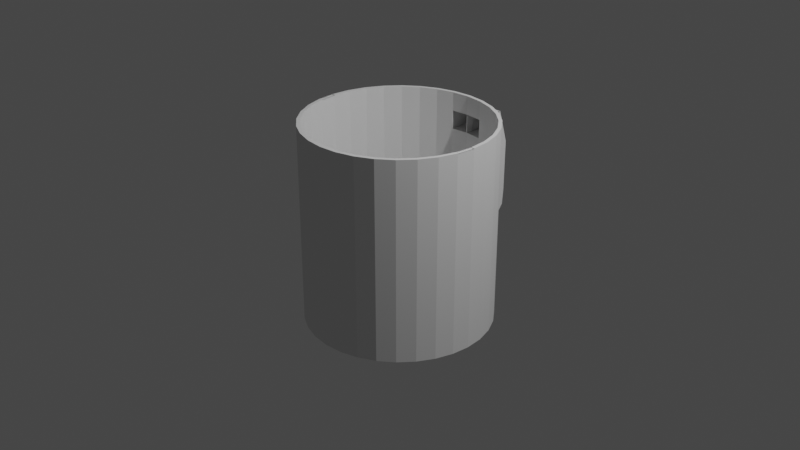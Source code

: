 # Source: taza2.blend  (saved by Blender 2.93.21; exported with 4.5.12 LTS)
import bpy
from mathutils import Matrix  # noqa: F401  (used for matrix-valued properties, if any)

bpy.ops.wm.read_factory_settings(use_empty=True)
scene = bpy.context.scene
scene.name = 'Scene'

# ---- collections
col_collection = bpy.data.collections.new('Collection'); scene.collection.children.link(col_collection)

# ---- world
world_world = bpy.data.worlds.new('World'); scene.world = world_world
world_world.use_nodes = True; world_world.node_tree.nodes.clear()
_N = world_world.node_tree.nodes; _L = world_world.node_tree.links
n0 = _N.new('ShaderNodeOutputWorld'); n0.name = 'World Output'; n0.location = (300, 300)
n1 = _N.new('ShaderNodeBackground'); n1.name = 'Background'; n1.location = (10, 300)
n1.inputs[0].default_value = (0.05088, 0.05088, 0.05088, 1.0)
_L.new(n1.outputs[0], n0.inputs[0])
n0.is_active_output = True
world_world.color = (0.05088, 0.05088, 0.05088)
world_world.use_sun_shadow = False
world_world.sun_shadow_jitter_overblur = 0.0

# ---- cameras
cam_camera = bpy.data.cameras.new('Camera')
cam_camera.clip_end = 100.0
cam_camera.ortho_scale = 7.314

# ---- lights
light_light = bpy.data.lights.new('Light', 'POINT')
light_light.transmission_factor = 0.0
light_light.energy = 1000.0
light_light.shadow_soft_size = 0.1
light_light.shadow_maximum_resolution = 0.006
light_light.use_absolute_resolution = True

# ---- meshes
me_cylinder = bpy.data.meshes.new('Cylinder')
me_cylinder.from_pydata([(-1.317e-09, 0.855, -1.0), (-4.722e-09, 0.9629, 1.0), (0.1649, 0.8386, -1.0), (0.1879, 0.9444, 1.0), (0.3235, 0.7899, -1.0), (0.3685, 0.8896, 1.0), (0.4697, 0.7109, -1.0), (0.535, 0.8006, 1.0), (0.5978, 0.6046, -1.0), (0.6809, 0.6809, 1.0), (0.703, 0.475, -1.0), (0.8006, 0.535, 1.0), (0.7811, 0.3272, -1.0), (0.8896, 0.3685, 1.0), (0.8292, 0.1668, -1.0), (0.9444, 0.1879, 1.0), (0.8454, -3.883e-08, -1.0), (0.9629, -4.26e-08, 1.0), (0.8292, -0.1668, -1.0), (0.9444, -0.1879, 1.0), (0.7811, -0.3272, -1.0), (0.8896, -0.3685, 1.0), (0.703, -0.475, -1.0), (0.8006, -0.535, 1.0), (0.5978, -0.6046, -1.0), (0.6809, -0.6809, 1.0), (0.4697, -0.7109, -1.0), (0.535, -0.8006, 1.0), (0.3235, -0.7899, -1.0), (0.3685, -0.8896, 1.0), (0.1649, -0.8386, -1.0), (0.1879, -0.9444, 1.0), (-7.299e-08, -0.855, -1.0), (-8.52e-08, -0.9629, 1.0), (-0.1649, -0.8386, -1.0), (-0.1879, -0.9444, 1.0), (-0.3235, -0.7899, -1.0), (-0.3685, -0.8896, 1.0), (-0.4697, -0.7109, -1.0), (-0.535, -0.8006, 1.0), (-0.5978, -0.6046, -1.0), (-0.6809, -0.6809, 1.0), (-0.703, -0.475, -1.0), (-0.8006, -0.535, 1.0), (-0.7811, -0.3272, -1.0), (-0.8896, -0.3685, 1.0), (-0.8292, -0.1668, -1.0), (-0.9444, -0.1879, 1.0), (-0.8454, 9.328e-09, -1.0), (-0.9629, 1.192e-08, 1.0), (-0.8292, 0.1668, -1.0), (-0.9444, 0.1879, 1.0), (-0.7811, 0.3272, -1.0), (-0.8896, 0.3685, 1.0), (-0.703, 0.475, -1.0), (-0.8006, 0.535, 1.0), (-0.5978, 0.6046, -1.0), (-0.6809, 0.6809, 1.0), (-0.4697, 0.7109, -1.0), (-0.535, 0.8006, 1.0), (-0.3235, 0.7899, -1.0), (-0.3685, 0.8896, 1.0), (-0.1649, 0.8386, -1.0), (-0.1879, 0.9444, 1.0), (0.0, 1.0, -1.0), (0.1951, 0.9808, -1.0), (0.3827, 0.9239, -1.0), (0.5556, 0.8315, -1.0), (0.7071, 0.7071, -1.0), (0.8315, 0.5556, -1.0), (0.9239, 0.3827, -1.0), (0.9808, 0.1951, -1.0), (1.0, -4.371e-08, -1.0), (0.9808, -0.1951, -1.0), (0.9239, -0.3827, -1.0), (0.8315, -0.5556, -1.0), (0.7071, -0.7071, -1.0), (0.5556, -0.8315, -1.0), (0.3827, -0.9239, -1.0), (0.1951, -0.9808, -1.0), (-8.742e-08, -1.0, -1.0), (-0.1951, -0.9808, -1.0), (-0.3827, -0.9239, -1.0), (-0.5556, -0.8315, -1.0), (-0.7071, -0.7071, -1.0), (-0.8315, -0.5556, -1.0), (-0.9239, -0.3827, -1.0), (-0.9808, -0.1951, -1.0), (-1.0, 1.192e-08, -1.0), (-0.9808, 0.1951, -1.0), (-0.9239, 0.3827, -1.0), (-0.8315, 0.5556, -1.0), (-0.7071, 0.7071, -1.0), (-0.5556, 0.8315, -1.0), (-0.3827, 0.9239, -1.0), (-0.1951, 0.9808, -1.0), (0.1951, 0.9808, 1.0), (0.0, 1.0, 1.0), (0.3827, 0.9239, 1.0), (0.5556, 0.8315, 1.0), (0.7071, 0.7071, 1.0), (0.8315, 0.5556, 1.0), (0.9239, 0.3827, 1.0), (0.9808, 0.1951, 1.0), (1.0, -4.371e-08, 1.0), (0.9808, -0.1951, 1.0), (0.9239, -0.3827, 1.0), (0.8315, -0.5556, 1.0), (0.7071, -0.7071, 1.0), (0.5556, -0.8315, 1.0), (0.3827, -0.9239, 1.0), (0.1951, -0.9808, 1.0), (-8.742e-08, -1.0, 1.0), (-0.1951, -0.9808, 1.0), (-0.3827, -0.9239, 1.0), (-0.5556, -0.8315, 1.0), (-0.7071, -0.7071, 1.0), (-0.8315, -0.5556, 1.0), (-0.9239, -0.3827, 1.0), (-0.9808, -0.1951, 1.0), (-1.0, 1.192e-08, 1.0), (-0.9808, 0.1951, 1.0), (-0.9239, 0.3827, 1.0), (-0.8315, 0.5556, 1.0), (-0.7071, 0.7071, 1.0), (-0.5556, 0.8315, 1.0), (-0.3827, 0.9239, 1.0), (-0.1951, 0.9808, 1.0), (0.1951, 0.9808, 1.0), (0.0, 1.0, 1.0), (0.3827, 0.9239, 1.0), (0.5556, 0.8315, 1.0), (0.7071, 0.7071, 1.0), (0.8315, 0.5556, 1.0), (0.9239, 0.3827, 1.0), (0.9808, 0.1951, 1.0), (1.0, -4.371e-08, 1.0), (0.9808, -0.1951, 1.0), (0.9239, -0.3827, 1.0), (0.8315, -0.5556, 1.0), (0.7071, -0.7071, 1.0), (0.5556, -0.8315, 1.0), (0.3827, -0.9239, 1.0), (0.1951, -0.9808, 1.0), (-8.742e-08, -1.0, 1.0), (-0.1951, -0.9808, 1.0), (-0.3827, -0.9239, 1.0), (-0.5556, -0.8315, 1.0), (-0.7071, -0.7071, 1.0), (-0.8315, -0.5556, 1.0), (-0.9239, -0.3827, 1.0), (-0.9808, -0.1951, 1.0), (-1.0, 1.192e-08, 1.0), (-0.9808, 0.1951, 1.0), (-0.9239, 0.3827, 1.0), (-0.8315, 0.5556, 1.0), (-0.7071, 0.7071, 1.0), (-0.5556, 0.8315, 1.0), (-0.3827, 0.9239, 1.0), (-0.1951, 0.9808, 1.0), (0.1951, 0.9808, 1.0), (0.0, 1.0, 1.0), (0.3827, 0.9239, 1.0), (0.5556, 0.8315, 1.0), (0.7071, 0.7071, 1.0), (0.8315, 0.5556, 1.0), (0.9239, 0.3827, 1.0), (0.9808, 0.1951, 1.0), (1.0, -4.371e-08, 1.0), (0.9808, -0.1951, 1.0), (0.9239, -0.3827, 1.0), (0.8315, -0.5556, 1.0), (0.7071, -0.7071, 1.0), (0.5556, -0.8315, 1.0), (0.3827, -0.9239, 1.0), (0.1951, -0.9808, 1.0), (-8.742e-08, -1.0, 1.0), (-0.1951, -0.9808, 1.0), (-0.3827, -0.9239, 1.0), (-0.5556, -0.8315, 1.0), (-0.7071, -0.7071, 1.0), (-0.8315, -0.5556, 1.0), (-0.9239, -0.3827, 1.0), (-0.9808, -0.1951, 1.0), (-1.0, 1.192e-08, 1.0), (-0.9808, 0.1951, 1.0), (-0.9239, 0.3827, 1.0), (-0.8315, 0.5556, 1.0), (-0.7071, 0.7071, 1.0), (-0.5556, 0.8315, 1.0), (-0.3827, 0.9239, 1.0), (-0.1951, 0.9808, 1.0), (0.9808, -0.1951, 0.992), (1.0, -4.371e-08, 0.992), (-1.0, 1.192e-08, 0.992), (-0.9808, -0.1951, 0.992), (0.9808, -0.1951, 0.992), (1.0, -4.371e-08, 0.992), (-1.0, 1.192e-08, 0.992), (-0.9808, -0.1951, 0.992), (0.9808, -0.1951, 0.992), (1.0, -4.371e-08, 0.992), (-1.0, 1.192e-08, 0.992), (-0.9808, -0.1951, 0.992), (0.9444, -0.1879, 0.992), (0.9629, -4.26e-08, 0.992), (-0.9629, 1.192e-08, 0.992), (-0.9444, -0.1879, 0.992), (0.1879, 0.9444, -0.8941), (8.475e-08, 0.9629, -0.8941), (0.3685, 0.8896, -0.8941), (0.535, 0.8006, -0.8941), (0.6809, 0.6809, -0.8941), (0.8006, 0.535, -0.8941), (0.8896, 0.3685, -0.8941), (0.9444, 0.1879, -0.8941), (0.9629, -4.26e-08, -0.8941), (0.9444, -0.1879, -0.8941), (0.8896, -0.3685, -0.8941), (0.8006, -0.535, -0.8941), (0.6809, -0.6809, -0.8941), (0.535, -0.8006, -0.8941), (0.3685, -0.8896, -0.8941), (0.1879, -0.9444, -0.8941), (4.266e-09, -0.9629, -0.8941), (-0.1879, -0.9444, -0.8941), (-0.3685, -0.8896, -0.8941), (-0.535, -0.8006, -0.8941), (-0.6809, -0.6809, -0.8941), (-0.8006, -0.535, -0.8941), (-0.8896, -0.3685, -0.8941), (-0.9444, -0.1879, -0.8941), (-0.9629, 1.192e-08, -0.8941), (-0.9444, 0.1879, -0.8941), (-0.8896, 0.3685, -0.8941), (-0.8006, 0.535, -0.8941), (-0.6809, 0.6809, -0.8941), (-0.535, 0.8006, -0.8941), (-0.3685, 0.8896, -0.8941), (-0.1879, 0.9444, -0.8941), (0.0, 1.0, 0.8043), (0.1951, 0.9808, 0.8043), (0.3827, 0.9239, 0.8043), (0.5556, 0.8315, 0.8043), (0.7071, 0.7071, 0.8043), (0.8315, 0.5556, 0.8043), (0.9239, 0.3827, 0.8043), (0.9808, 0.1951, 0.8043), (1.0, -4.371e-08, 0.8043), (0.9808, -0.1951, 0.8043), (0.9239, -0.3827, 0.8043), (0.8315, -0.5556, 0.8043), (0.7071, -0.7071, 0.8043), (0.5556, -0.8315, 0.8043), (0.3827, -0.9239, 0.8043), (0.1951, -0.9808, 0.8043), (-8.742e-08, -1.0, 0.8043), (-0.1951, -0.9808, 0.8043), (-0.3827, -0.9239, 0.8043), (-0.5556, -0.8315, 0.8043), (-0.7071, -0.7071, 0.8043), (-0.8315, -0.5556, 0.8043), (-0.9239, -0.3827, 0.8043), (-0.9808, -0.1951, 0.8043), (-1.0, 1.192e-08, 0.8043), (-0.9808, 0.1951, 0.8043), (-0.9239, 0.3827, 0.8043), (-0.8315, 0.5556, 0.8043), (-0.7071, 0.7071, 0.8043), (-0.5556, 0.8315, 0.8043), (-0.3827, 0.9239, 0.8043), (-0.1951, 0.9808, 0.8043), (0.1951, 0.9808, 0.6388), (0.3827, 0.9239, 0.6388), (0.5556, 0.8315, 0.6388), (0.7071, 0.7071, 0.6388), (0.8315, 0.5556, 0.6388), (0.9239, 0.3827, 0.6388), (0.9808, 0.1951, 0.6388), (1.0, -4.371e-08, 0.6388), (0.9808, -0.1951, 0.6388), (0.9239, -0.3827, 0.6388), (0.8315, -0.5556, 0.6388), (0.7071, -0.7071, 0.6388), (0.5556, -0.8315, 0.6388), (0.3827, -0.9239, 0.6388), (0.1951, -0.9808, 0.6388), (-8.742e-08, -1.0, 0.6388), (-0.1951, -0.9808, 0.6388), (-0.3827, -0.9239, 0.6388), (-0.5556, -0.8315, 0.6388), (-0.7071, -0.7071, 0.6388), (-0.8315, -0.5556, 0.6388), (-0.9239, -0.3827, 0.6388), (-0.9808, -0.1951, 0.6388), (-1.0, 1.192e-08, 0.6388), (-0.9808, 0.1951, 0.6388), (-0.9239, 0.3827, 0.6388), (-0.8315, 0.5556, 0.6388), (-0.7071, 0.7071, 0.6388), (-0.5556, 0.8315, 0.6388), (-0.3827, 0.9239, 0.6388), (-0.1951, 0.9808, 0.6388), (0.0, 1.0, 0.6388), (2.054e-08, 1.157, 0.6388), (2.054e-08, 1.157, 0.8043), (0.7071, 0.7071, -0.1806), (0.5556, 0.8315, -0.1806), (0.3827, 0.9239, -0.1806), (0.1951, 0.9808, -0.1806), (1.678e-08, 1.278, 0.6385), (1.678e-08, 1.322, 0.7987), (-0.1951, 1.303, 0.8032), (0.1951, 1.303, 0.8032), (0.1951, 1.259, 0.6429), (-0.1951, 1.259, 0.6429), (1.326e-08, 1.389, 0.6159), (-0.7071, -0.7071, -0.1806), (-0.5556, -0.8315, -0.1806), (0.1951, 1.493, 0.7509), (0.1951, 1.375, 0.6279), (-0.1951, 1.375, 0.6279), (-0.9239, -0.3827, -0.1806), (-0.3827, -0.9239, -0.1806), (-0.1951, -0.9808, -0.1806), (0.1951, 1.599, 0.6609), (-0.8315, -0.5556, -0.1806), (-0.1951, 1.456, 0.5637), (7.191e-09, 1.511, 0.5079), (-8.742e-08, -1.0, -0.1806), (0.1951, -0.9808, -0.1806), (0.1951, 1.688, 0.5261), (0.1951, 1.511, 0.5258), (-0.1951, 1.511, 0.5258), (-1.343e-08, 1.512, -0.09307), (0.3827, -0.9239, -0.1806), (0.5556, -0.8315, -0.1806), (0.1951, 1.689, -0.07478), (0.1951, 1.512, -0.07513), (-0.1951, 1.512, -0.07513), (-0.008989, 1.512, -0.0897), (0.7071, -0.7071, -0.1806), (0.8315, -0.5556, -0.1806), (-0.178, 1.662, -0.1274), (-0.2368, 1.634, -0.249), (-0.1366, 1.512, 0.04927), (-0.2368, 1.765, 0.3393), (-0.2368, 1.592, 0.373), (0.9239, -0.3827, -0.1806), (-0.1783, 1.488, -0.09354), (-0.2368, 1.461, -0.2153), (0.9808, -0.1951, -0.1806), (-0.1675, 1.522, -0.2385), (-0.1461, 1.697, -0.2295), (1.0, -4.371e-08, -0.1806), (0.006996, 1.685, -0.3433), (-0.01438, 1.51, -0.3523), (0.9808, 0.1951, -0.1806), (-0.178, 1.672, -0.1644), (-0.2368, 1.599, -0.2684), (0.9239, 0.3827, -0.1806), (-0.1783, 1.523, -0.0741), (-0.2368, 1.451, -0.1782), (0.8315, 0.5556, -0.1806), (-0.9808, -0.1951, -0.1806), (-1.0, 1.192e-08, -0.1806), (-0.9808, 0.1951, -0.1806), (-0.9239, 0.3827, -0.1806), (-0.8315, 0.5556, -0.1806), (-0.7071, 0.7071, -0.1806), (-0.5556, 0.8315, -0.1806), (-0.3827, 0.9239, -0.1806), (-0.1951, 0.9808, -0.1806), (-6.753e-08, -0.9629, 0.6259), (-0.1879, -0.9444, 0.6259), (0.535, 0.8006, 0.6259), (0.6809, 0.6809, 0.6259), (-0.3685, 0.8896, 0.6259), (-0.1879, 0.9444, 0.6259), (-0.3685, -0.8896, 0.6259), (0.8006, 0.535, 0.6259), (1.295e-08, 0.9629, 0.6259), (-0.535, -0.8006, 0.6259), (0.8896, 0.3685, 0.6259), (-0.6809, -0.6809, 0.6259), (0.9444, 0.1879, 0.6259), (-0.8006, -0.535, 0.6259), (0.9629, -4.26e-08, 0.6259), (-0.8896, -0.3685, 0.6259), (0.9444, -0.1879, 0.6259), (-0.9444, -0.1879, 0.6259), (0.8896, -0.3685, 0.6259), (-0.9629, 1.192e-08, 0.6259), (0.8006, -0.535, 0.6259), (-0.9444, 0.1879, 0.6259), (0.6809, -0.6809, 0.6259), (-0.8896, 0.3685, 0.6259), (0.535, -0.8006, 0.6259), (-0.8006, 0.535, 0.6259), (0.3685, -0.8896, 0.6259), (0.1879, 0.9444, 0.6259), (-0.6809, 0.6809, 0.6259), (0.1879, -0.9444, 0.6259), (0.3685, 0.8896, 0.6259), (-0.535, 0.8006, 0.6259), (0.1951, 0.9808, 0.8043), (0.3827, 0.9239, 0.8043), (0.5556, 0.8315, 0.8043), (0.7071, 0.7071, 0.8043), (0.8315, 0.5556, 0.8043), (0.9239, 0.3827, 0.8043), (0.9808, 0.1951, 0.8043), (1.0, -4.371e-08, 0.8043), (0.9808, -0.1951, 0.8043), (0.9239, -0.3827, 0.8043), (0.8315, -0.5556, 0.8043), (0.7071, -0.7071, 0.8043), (0.5556, -0.8315, 0.8043), (0.3827, -0.9239, 0.8043), (0.1951, -0.9808, 0.8043), (-8.742e-08, -1.0, 0.8043), (-0.1951, -0.9808, 0.8043), (-0.3827, -0.9239, 0.8043), (-0.5556, -0.8315, 0.8043), (-0.7071, -0.7071, 0.8043), (-0.8315, -0.5556, 0.8043), (-0.9239, -0.3827, 0.8043), (-0.9808, -0.1951, 0.8043), (-1.0, 1.192e-08, 0.8043), (-0.9808, 0.1951, 0.8043), (-0.9239, 0.3827, 0.8043), (-0.8315, 0.5556, 0.8043), (-0.7071, 0.7071, 0.8043), (-0.5556, 0.8315, 0.8043), (-0.3827, 0.9239, 0.8043), (-0.1951, 0.9808, 0.8043), (0.0, 1.0, 0.9021), (0.005431, 0.9832, 0.8891), (-0.1879, -0.9444, 0.813), (0.6809, 0.6809, 0.813), (-0.1879, 0.9444, 0.813), (-0.3685, -0.8896, 0.813), (0.8006, 0.535, 0.813), (4.113e-09, 0.9629, 0.813), (-0.535, -0.8006, 0.813), (0.8896, 0.3685, 0.813), (-0.6809, -0.6809, 0.813), (0.9444, 0.1879, 0.813), (-0.8006, -0.535, 0.813), (0.9629, -4.26e-08, 0.813), (-0.8896, -0.3685, 0.813), (0.9444, -0.1879, 0.813), (-0.9444, -0.1879, 0.813), (0.8896, -0.3685, 0.813), (-0.9629, 1.192e-08, 0.813), (0.8006, -0.535, 0.813), (-0.9444, 0.1879, 0.813), (0.6809, -0.6809, 0.813), (-0.8896, 0.3685, 0.813), (0.535, -0.8006, 0.813), (-0.8006, 0.535, 0.813), (0.3685, -0.8896, 0.813), (0.1879, 0.9444, 0.813), (-0.6809, 0.6809, 0.813), (0.1879, -0.9444, 0.813), (0.3685, 0.8896, 0.813), (-0.535, 0.8006, 0.813), (-0.3685, 0.8896, 0.813), (0.535, 0.8006, 0.813), (-7.637e-08, -0.9629, 0.813), (-0.005628, 0.9994, 1.0), (-0.005628, 0.9994, 1.0), (-0.005628, 0.9994, 1.0), (-0.005419, 0.9624, 1.0), (-0.005419, 0.9624, -0.8941), (-0.005419, 0.9624, 0.6259), (-0.005419, 0.9624, 0.813), (-0.1951, 0.9808, 1.0), (-0.1951, 0.9808, 1.0), (-0.1951, 0.9808, 1.0), (-0.1879, 0.9444, 1.0), (-0.1879, 0.9444, -0.8941), (-0.1879, 0.9444, 0.6259), (-0.1879, 0.9444, 0.813), (4.25e-08, 1.195, 0.6259), (0.1879, 1.177, 0.6259), (3.366e-08, 1.195, 0.813), (0.1879, 1.177, 0.813), (-0.1879, 1.177, 0.6259), (-0.005419, 1.195, 0.6259), (-0.1879, 1.177, 0.813), (-0.005419, 1.195, 0.813), (-0.07367, 1.204, 0.6413), (0.1142, 1.19, 0.6521), (-0.07367, 1.33, 0.7866), (0.1142, 1.316, 0.7975), (-0.2615, 1.19, 0.6521), (-0.07909, 1.204, 0.6416), (-0.2615, 1.316, 0.7975), (-0.07909, 1.33, 0.7869), (-0.1517, 1.247, 0.6773), (0.03615, 1.241, 0.6938), (-0.1517, 1.438, 0.7319), (0.03615, 1.433, 0.7484), (-0.3396, 1.241, 0.6938), (-0.1571, 1.246, 0.6778), (-0.3396, 1.433, 0.7484), (-0.1571, 1.438, 0.7323), (-0.1517, 1.303, 0.5036), (0.03615, 1.298, 0.5201), (-0.1517, 1.495, 0.5581), (0.03615, 1.489, 0.5746), (-0.3396, 1.298, 0.5201), (-0.1571, 1.303, 0.504), (-0.3396, 1.489, 0.5746), (-0.1571, 1.495, 0.5586), (-0.1517, 1.344, 0.3835), (0.03615, 1.344, 0.4008), (-0.1517, 1.545, 0.3825), (0.03615, 1.545, 0.3998), (-0.3396, 1.344, 0.4008), (-0.1571, 1.344, 0.384), (-0.3396, 1.545, 0.3998), (-0.1571, 1.545, 0.383), (-0.1517, 1.341, -0.1589), (0.03615, 1.341, -0.1416), (-0.1517, 1.541, -0.1599), (0.03615, 1.541, -0.1426), (-0.3396, 1.341, -0.1416), (-0.1571, 1.341, -0.1584), (-0.3396, 1.541, -0.1426), (-0.1571, 1.541, -0.1594), (-0.1517, 1.354, -0.1995), (0.03615, 1.365, -0.1855), (-0.1517, 1.516, -0.3087), (0.03615, 1.527, -0.2947), (-0.3396, 1.365, -0.1855), (-0.1571, 1.354, -0.1991), (-0.3396, 1.527, -0.2947), (-0.1571, 1.517, -0.3083), (-0.1517, 1.319, -0.2538), (0.03615, 1.335, -0.2454), (-0.1517, 1.416, -0.4177), (0.03615, 1.432, -0.4093), (-0.3396, 1.335, -0.2454), (-0.1571, 1.319, -0.2535), (-0.3396, 1.432, -0.4093), (-0.1571, 1.416, -0.4174), (-0.1517, 1.22, -0.3073), (0.03615, 1.238, -0.3046), (-0.1517, 1.252, -0.492), (0.03615, 1.271, -0.4892), (-0.3396, 1.238, -0.3046), (-0.1571, 1.221, -0.3073), (-0.3396, 1.271, -0.4892), (-0.1571, 1.253, -0.4919), (-0.1517, 1.083, -0.3281), (0.03615, 1.101, -0.3253), (-0.1517, 1.115, -0.5127), (0.03615, 1.133, -0.51), (-0.3395, 1.101, -0.3253), (-0.1571, 1.084, -0.328), (-0.3395, 1.133, -0.51), (-0.1571, 1.116, -0.5127), (-0.1517, 1.009, -0.3393), (0.03615, 1.028, -0.3365), (-0.1517, 1.041, -0.5239), (0.03615, 1.06, -0.5212), (-0.3395, 1.028, -0.3365), (-0.1571, 1.01, -0.3392), (-0.3395, 1.06, -0.5212), (-0.1571, 1.042, -0.5238)], [(436, 97), (64, 303), (312, 311), (311, 313), (310, 314), (315, 310), (311, 305), (304, 310), (315, 321), (316, 310), (345, 340), (340, 334), (353, 355), (352, 356), (437, 436), (240, 437)], [(91, 368, 369, 92), (405, 96, 98, 406), (406, 98, 99, 407), (407, 99, 100, 408), (408, 100, 101, 409), (409, 101, 102, 410), (410, 102, 103, 411), (411, 103, 104, 412), (412, 104, 105, 413), (413, 105, 106, 414), (414, 106, 107, 415), (415, 107, 108, 416), (416, 108, 109, 417), (417, 109, 110, 418), (418, 110, 111, 419), (419, 111, 112, 420), (420, 112, 113, 421), (421, 113, 114, 422), (422, 114, 115, 423), (423, 115, 116, 424), (424, 116, 117, 425), (425, 117, 118, 426), (426, 118, 119, 427), (427, 119, 120, 428), (428, 120, 121, 429), (429, 121, 122, 430), (430, 122, 123, 431), (431, 123, 124, 432), (432, 124, 125, 433), (433, 125, 126, 434), (374, 373, 224, 225), (434, 126, 127, 435), (89, 366, 367, 90), (0, 2, 4, 6, 8, 10, 12, 14, 16, 18, 20, 22, 24, 26, 28, 30, 32, 34, 36, 38, 40, 42, 44, 46, 48, 50, 52, 54, 56, 58, 60, 62), (2, 0, 64, 65), (4, 2, 65, 66), (6, 4, 66, 67), (8, 6, 67, 68), (10, 8, 68, 69), (12, 10, 69, 70), (14, 12, 70, 71), (16, 14, 71, 72), (18, 16, 72, 73), (20, 18, 73, 74), (22, 20, 74, 75), (24, 22, 75, 76), (26, 24, 76, 77), (28, 26, 77, 78), (30, 28, 78, 79), (32, 30, 79, 80), (34, 32, 80, 81), (36, 34, 81, 82), (38, 36, 82, 83), (40, 38, 83, 84), (42, 40, 84, 85), (44, 42, 85, 86), (46, 44, 86, 87), (48, 46, 87, 88), (50, 48, 88, 89), (52, 50, 89, 90), (54, 52, 90, 91), (56, 54, 91, 92), (58, 56, 92, 93), (60, 58, 93, 94), (62, 60, 94, 95), (0, 62, 95, 64), (129, 128, 96, 97), (128, 130, 98, 96), (130, 131, 99, 98), (131, 132, 100, 99), (132, 133, 101, 100), (133, 134, 102, 101), (134, 135, 103, 102), (135, 136, 104, 103), (120, 119, 195, 194), (137, 138, 106, 105), (138, 139, 107, 106), (139, 140, 108, 107), (140, 141, 109, 108), (141, 142, 110, 109), (142, 143, 111, 110), (143, 144, 112, 111), (144, 145, 113, 112), (145, 146, 114, 113), (146, 147, 115, 114), (147, 148, 116, 115), (148, 149, 117, 116), (149, 150, 118, 117), (150, 151, 119, 118), (105, 104, 193, 192), (152, 153, 121, 120), (153, 154, 122, 121), (154, 155, 123, 122), (155, 156, 124, 123), (156, 157, 125, 124), (157, 158, 126, 125), (158, 159, 127, 126), (471, 129, 97, 470), (161, 160, 128, 129), (160, 162, 130, 128), (162, 163, 131, 130), (163, 164, 132, 131), (164, 165, 133, 132), (165, 166, 134, 133), (166, 167, 135, 134), (167, 168, 136, 135), (49, 184, 202, 206), (169, 170, 138, 137), (170, 171, 139, 138), (171, 172, 140, 139), (172, 173, 141, 140), (173, 174, 142, 141), (174, 175, 143, 142), (175, 176, 144, 143), (176, 177, 145, 144), (177, 178, 146, 145), (178, 179, 147, 146), (179, 180, 148, 147), (180, 181, 149, 148), (181, 182, 150, 149), (182, 183, 151, 150), (19, 169, 200, 204), (184, 185, 153, 152), (185, 186, 154, 153), (186, 187, 155, 154), (187, 188, 156, 155), (188, 189, 157, 156), (189, 190, 158, 157), (190, 191, 159, 158), (472, 161, 129, 471), (1, 3, 160, 161), (3, 5, 162, 160), (5, 7, 163, 162), (7, 9, 164, 163), (9, 11, 165, 164), (11, 13, 166, 165), (13, 15, 167, 166), (15, 17, 168, 167), (183, 47, 207, 203), (19, 21, 170, 169), (21, 23, 171, 170), (23, 25, 172, 171), (25, 27, 173, 172), (27, 29, 174, 173), (29, 31, 175, 174), (31, 33, 176, 175), (33, 35, 177, 176), (35, 37, 178, 177), (37, 39, 179, 178), (39, 41, 180, 179), (41, 43, 181, 180), (43, 45, 182, 181), (45, 47, 183, 182), (168, 17, 205, 201), (49, 51, 185, 184), (51, 53, 186, 185), (53, 55, 187, 186), (55, 57, 188, 187), (57, 59, 189, 188), (59, 61, 190, 189), (61, 63, 191, 190), (473, 1, 161, 472), (197, 196, 192, 193), (199, 198, 194, 195), (201, 200, 196, 197), (203, 202, 198, 199), (205, 204, 200, 201), (207, 206, 202, 203), (136, 168, 201, 197), (151, 183, 203, 199), (169, 137, 196, 200), (184, 152, 198, 202), (17, 19, 204, 205), (104, 136, 197, 193), (47, 49, 206, 207), (119, 151, 199, 195), (137, 105, 192, 196), (152, 120, 194, 198), (208, 209, 474, 481, 239, 238, 237, 236, 235, 234, 233, 232, 231, 230, 229, 228, 227, 226, 225, 224, 223, 222, 221, 220, 219, 218, 217, 216, 215, 214, 213, 212, 211, 210), (376, 375, 211, 212), (378, 377, 238, 239), (379, 374, 225, 226), (380, 376, 212, 213), (482, 378, 239, 481), (382, 379, 226, 227), (383, 380, 213, 214), (384, 382, 227, 228), (385, 383, 214, 215), (386, 384, 228, 229), (387, 385, 215, 216), (388, 386, 229, 230), (389, 387, 216, 217), (390, 388, 230, 231), (391, 389, 217, 218), (392, 390, 231, 232), (393, 391, 218, 219), (394, 392, 232, 233), (395, 393, 219, 220), (396, 394, 233, 234), (397, 395, 220, 221), (398, 396, 234, 235), (399, 397, 221, 222), (400, 381, 209, 208), (401, 398, 235, 236), (402, 399, 222, 223), (403, 400, 208, 210), (404, 401, 236, 237), (373, 402, 223, 224), (375, 403, 210, 211), (377, 404, 237, 238), (88, 365, 366, 89), (301, 270, 271, 302), (300, 269, 270, 301), (299, 268, 269, 300), (298, 267, 268, 299), (297, 266, 267, 298), (296, 265, 266, 297), (295, 264, 265, 296), (294, 263, 264, 295), (293, 262, 263, 294), (292, 261, 262, 293), (291, 260, 261, 292), (290, 259, 260, 291), (289, 258, 259, 290), (288, 257, 258, 289), (287, 256, 257, 288), (286, 255, 256, 287), (285, 254, 255, 286), (284, 253, 254, 285), (283, 252, 253, 284), (282, 251, 252, 283), (281, 250, 251, 282), (280, 249, 250, 281), (279, 248, 249, 280), (278, 247, 248, 279), (277, 246, 247, 278), (276, 245, 246, 277), (275, 244, 245, 276), (274, 243, 244, 275), (273, 242, 243, 274), (272, 241, 242, 273), (454, 452, 390, 392), (92, 369, 370, 93), (309, 272, 273, 308), (308, 273, 274, 307), (307, 274, 275, 306), (306, 275, 276, 363), (363, 276, 277, 360), (360, 277, 278, 357), (357, 278, 279, 354), (354, 279, 280, 351), (351, 280, 281, 348), (348, 281, 282, 342), (342, 282, 283, 341), (341, 283, 284, 336), (336, 284, 285, 335), (335, 285, 286, 330), (330, 286, 287, 329), (329, 287, 288, 324), (324, 288, 289, 323), (323, 289, 290, 318), (318, 290, 291, 317), (317, 291, 292, 326), (326, 292, 293, 322), (322, 293, 294, 364), (364, 294, 295, 365), (365, 295, 296, 366), (366, 296, 297, 367), (367, 297, 298, 368), (368, 298, 299, 369), (369, 299, 300, 370), (370, 300, 301, 371), (371, 301, 302, 372), (94, 371, 372, 95), (455, 453, 391, 393), (453, 451, 389, 391), (87, 364, 365, 88), (90, 367, 368, 91), (93, 370, 371, 94), (84, 317, 326, 85), (458, 456, 394, 396), (76, 341, 336, 77), (452, 450, 388, 390), (85, 326, 322, 86), (86, 322, 364, 87), (83, 318, 317, 84), (444, 441, 379, 382), (450, 448, 386, 388), (77, 336, 335, 78), (459, 457, 395, 397), (457, 455, 393, 395), (446, 444, 382, 384), (460, 458, 396, 398), (456, 454, 392, 394), (75, 342, 341, 76), (448, 446, 384, 386), (381, 400, 485, 484), (461, 459, 397, 399), (483, 440, 378, 482), (449, 447, 385, 387), (464, 461, 399, 402), (451, 449, 387, 389), (445, 442, 380, 383), (78, 335, 330, 79), (469, 464, 402, 373), (466, 463, 401, 404), (79, 330, 329, 80), (447, 445, 383, 385), (465, 462, 400, 403), (468, 465, 403, 375), (467, 466, 404, 377), (65, 309, 308, 66), (463, 460, 398, 401), (69, 363, 360, 70), (66, 308, 307, 67), (80, 329, 324, 81), (81, 324, 323, 82), (67, 307, 306, 68), (71, 357, 354, 72), (70, 360, 357, 71), (68, 306, 363, 69), (442, 439, 376, 380), (267, 431, 432, 268), (438, 469, 373, 374), (74, 348, 342, 75), (72, 354, 351, 73), (268, 432, 433, 269), (73, 351, 348, 74), (270, 434, 435, 271), (269, 433, 434, 270), (440, 467, 377, 378), (439, 468, 375, 376), (82, 323, 318, 83), (441, 438, 374, 379), (266, 430, 431, 267), (265, 429, 430, 266), (264, 428, 429, 265), (263, 427, 428, 264), (262, 426, 427, 263), (261, 425, 426, 262), (260, 424, 425, 261), (259, 423, 424, 260), (258, 422, 423, 259), (257, 421, 422, 258), (256, 420, 421, 257), (255, 419, 420, 256), (254, 418, 419, 255), (253, 417, 418, 254), (252, 416, 417, 253), (251, 415, 416, 252), (250, 414, 415, 251), (249, 413, 414, 250), (248, 412, 413, 249), (247, 411, 412, 248), (246, 410, 411, 247), (245, 409, 410, 246), (244, 408, 409, 245), (243, 407, 408, 244), (242, 406, 407, 243), (241, 405, 406, 242), (37, 35, 438, 441), (9, 7, 468, 439), (63, 61, 467, 440), (35, 33, 469, 438), (11, 9, 439, 442), (57, 55, 460, 463), (61, 59, 466, 467), (7, 5, 465, 468), (5, 3, 462, 465), (15, 13, 445, 447), (59, 57, 463, 466), (33, 31, 464, 469), (13, 11, 442, 445), (19, 17, 449, 451), (31, 29, 461, 464), (17, 15, 447, 449), (480, 63, 440, 483), (29, 27, 459, 461), (3, 1, 443, 462), (43, 41, 446, 448), (51, 49, 454, 456), (55, 53, 458, 460), (41, 39, 444, 446), (25, 23, 455, 457), (27, 25, 457, 459), (45, 43, 448, 450), (39, 37, 441, 444), (47, 45, 450, 452), (53, 51, 456, 458), (21, 19, 451, 453), (23, 21, 453, 455), (49, 47, 452, 454), (1, 473, 476, 443), (443, 476, 475, 381), (381, 475, 474, 209), (480, 473, 472, 479), (479, 472, 471, 478), (478, 471, 470, 477), (159, 478, 477, 127), (191, 479, 478, 159), (63, 480, 479, 191), (473, 480, 483, 476), (482, 475, 489, 488), (475, 482, 481, 474), (489, 491, 499, 497), (486, 484, 492, 494), (475, 476, 491, 489), (462, 443, 486, 487), (476, 483, 490, 491), (400, 462, 487, 485), (483, 482, 488, 490), (443, 381, 484, 486), (499, 498, 506, 507), (498, 496, 504, 506), (488, 489, 497, 496), (485, 487, 495, 493), (484, 485, 493, 492), (490, 488, 496, 498), (491, 490, 498, 499), (487, 486, 494, 495), (500, 501, 509, 508), (501, 503, 511, 509), (495, 494, 502, 503), (494, 492, 500, 502), (497, 499, 507, 505), (496, 497, 505, 504), (493, 495, 503, 501), (492, 493, 501, 500), (512, 513, 521, 520), (513, 515, 523, 521), (506, 504, 512, 514), (507, 506, 514, 515), (503, 502, 510, 511), (502, 500, 508, 510), (505, 507, 515, 513), (504, 505, 513, 512), (518, 516, 524, 526), (519, 518, 526, 527), (509, 511, 519, 517), (508, 509, 517, 516), (514, 512, 520, 522), (515, 514, 522, 523), (511, 510, 518, 519), (510, 508, 516, 518), (531, 530, 538, 539), (530, 528, 536, 538), (521, 523, 531, 529), (520, 521, 529, 528), (517, 519, 527, 525), (516, 517, 525, 524), (522, 520, 528, 530), (523, 522, 530, 531), (533, 535, 543, 541), (536, 537, 545, 544), (527, 526, 534, 535), (526, 524, 532, 534), (529, 531, 539, 537), (528, 529, 537, 536), (525, 527, 535, 533), (524, 525, 533, 532), (544, 545, 553, 552), (545, 547, 555, 553), (532, 533, 541, 540), (538, 536, 544, 546), (539, 538, 546, 547), (535, 534, 542, 543), (534, 532, 540, 542), (537, 539, 547, 545), (551, 550, 558, 559), (555, 554, 562, 563), (541, 543, 551, 549), (540, 541, 549, 548), (546, 544, 552, 554), (547, 546, 554, 555), (543, 542, 550, 551), (542, 540, 548, 550), (562, 560, 568, 570), (556, 557, 565, 564), (550, 548, 556, 558), (553, 555, 563, 561), (552, 553, 561, 560), (549, 551, 559, 557), (548, 549, 557, 556), (554, 552, 560, 562), (567, 566, 564, 565), (571, 570, 568, 569), (563, 562, 570, 571), (559, 558, 566, 567), (558, 556, 564, 566), (561, 563, 571, 569), (560, 561, 569, 568), (557, 559, 567, 565)])
_uv = me_cylinder.uv_layers.new(name='UVMap')
_uv.uv.foreach_set('vector', [0.1562, 0.5, 0.1562, 0.7049, 0.125, 0.7049, 0.125, 0.5, 0.9688, 0.9511, 0.9688, 1.0, 0.9375, 1.0, 0.9375, 0.9511, 0.9375, 0.9511, 0.9375, 1.0, 0.9062, 1.0, 0.9062, 0.9511, 0.9062, 0.9511, 0.9062, 1.0, 0.875, 1.0, 0.875, 0.9511, 0.875, 0.9511, 0.875, 1.0, 0.8438, 1.0, 0.8438, 0.9511, 0.8438, 0.9511, 0.8438, 1.0, 0.8125, 1.0, 0.8125, 0.9511, 0.8125, 0.9511, 0.8125, 1.0, 0.7812, 1.0, 0.7812, 0.9511, 0.7812, 0.9511, 0.7812, 1.0, 0.75, 1.0, 0.75, 0.9511, 0.75, 0.9511, 0.75, 1.0, 0.7188, 1.0, 0.7188, 0.9511, 0.7188, 0.9511, 0.7188, 1.0, 0.6875, 1.0, 0.6875, 0.9511, 0.6875, 0.9511, 0.6875, 1.0, 0.6562, 1.0, 0.6562, 0.9511, 0.6562, 0.9511, 0.6562, 1.0, 0.625, 1.0, 0.625, 0.9511, 0.625, 0.9511, 0.625, 1.0, 0.5938, 1.0, 0.5938, 0.9511, 0.5938, 0.9511, 0.5938, 1.0, 0.5625, 1.0, 0.5625, 0.9511, 0.5625, 0.9511, 0.5625, 1.0, 0.5312, 1.0, 0.5312, 0.9511, 0.5312, 0.9511, 0.5312, 1.0, 0.5, 1.0, 0.5, 0.9511, 0.5, 0.9511, 0.5, 1.0, 0.4688, 1.0, 0.4688, 0.9511, 0.4688, 0.9511, 0.4688, 1.0, 0.4375, 1.0, 0.4375, 0.9511, 0.4375, 0.9511, 0.4375, 1.0, 0.4062, 1.0, 0.4063, 0.9511, 0.4063, 0.9511, 0.4062, 1.0, 0.375, 1.0, 0.375, 0.9511, 0.375, 0.9511, 0.375, 1.0, 0.3438, 1.0, 0.3438, 0.9511, 0.3438, 0.9511, 0.3438, 1.0, 0.3125, 1.0, 0.3125, 0.9511, 0.3125, 0.9511, 0.3125, 1.0, 0.2812, 1.0, 0.2812, 0.9511, 0.2812, 0.9511, 0.2812, 1.0, 0.25, 1.0, 0.25, 0.9511, 0.25, 0.9511, 0.25, 1.0, 0.2188, 1.0, 0.2188, 0.9511, 0.2188, 0.9511, 0.2188, 1.0, 0.1875, 1.0, 0.1875, 0.9511, 0.1875, 0.9511, 0.1875, 1.0, 0.1562, 1.0, 0.1562, 0.9511, 0.1562, 0.9511, 0.1562, 1.0, 0.125, 1.0, 0.125, 0.9511, 0.125, 0.9511, 0.125, 1.0, 0.09375, 1.0, 0.09375, 0.9511, 0.09375, 0.9511, 0.09375, 1.0, 0.0625, 1.0, 0.0625, 0.9511, 0.2049, 0.02334, 0.25, 0.0189, 0.25, 0.0189, 0.2049, 0.02334, 0.0625, 0.9511, 0.0625, 1.0, 0.03125, 1.0, 0.03125, 0.9511, 0.2188, 0.5, 0.2188, 0.7049, 0.1875, 0.7049, 0.1875, 0.5, 0.75, 0.4838, 0.7956, 0.4793, 0.8395, 0.466, 0.8799, 0.4444, 0.9153, 0.4153, 0.9444, 0.3799, 0.966, 0.3395, 0.9793, 0.2956, 0.9838, 0.25, 0.9793, 0.2044, 0.966, 0.1605, 0.9444, 0.1201, 0.9153, 0.08468, 0.8799, 0.05561, 0.8395, 0.034, 0.7956, 0.0207, 0.75, 0.0162, 0.7044, 0.0207, 0.6605, 0.034, 0.6201, 0.05561, 0.5847, 0.08468, 0.5556, 0.1201, 0.534, 0.1605, 0.5207, 0.2044, 0.5162, 0.25, 0.5207, 0.2956, 0.534, 0.3395, 0.5556, 0.3799, 0.5847, 0.4153, 0.6201, 0.4444, 0.6605, 0.466, 0.7044, 0.4793, 0.7956, 0.4793, 0.75, 0.4838, 0.75, 0.49, 0.7968, 0.4854, 0.8395, 0.466, 0.7956, 0.4793, 0.7968, 0.4854, 0.8418, 0.4717, 0.8799, 0.4444, 0.8395, 0.466, 0.8418, 0.4717, 0.8833, 0.4496, 0.9153, 0.4153, 0.8799, 0.4444, 0.8833, 0.4496, 0.9197, 0.4197, 0.9444, 0.3799, 0.9153, 0.4153, 0.9197, 0.4197, 0.9496, 0.3833, 0.966, 0.3395, 0.9444, 0.3799, 0.9496, 0.3833, 0.9717, 0.3418, 0.9793, 0.2956, 0.966, 0.3395, 0.9717, 0.3418, 0.9854, 0.2968, 0.9838, 0.25, 0.9793, 0.2956, 0.9854, 0.2968, 0.99, 0.25, 0.9793, 0.2044, 0.9838, 0.25, 0.99, 0.25, 0.9854, 0.2032, 0.966, 0.1605, 0.9793, 0.2044, 0.9854, 0.2032, 0.9717, 0.1582, 0.9444, 0.1201, 0.966, 0.1605, 0.9717, 0.1582, 0.9496, 0.1167, 0.9153, 0.08468, 0.9444, 0.1201, 0.9496, 0.1167, 0.9197, 0.08029, 0.8799, 0.05561, 0.9153, 0.08468, 0.9197, 0.08029, 0.8833, 0.05045, 0.8395, 0.034, 0.8799, 0.05561, 0.8833, 0.05045, 0.8418, 0.02827, 0.7956, 0.0207, 0.8395, 0.034, 0.8418, 0.02827, 0.7968, 0.01461, 0.75, 0.0162, 0.7956, 0.0207, 0.7968, 0.01461, 0.75, 0.01, 0.7044, 0.0207, 0.75, 0.0162, 0.75, 0.01, 0.7032, 0.01461, 0.6605, 0.034, 0.7044, 0.0207, 0.7032, 0.01461, 0.6582, 0.02827, 0.6201, 0.05561, 0.6605, 0.034, 0.6582, 0.02827, 0.6167, 0.05045, 0.5847, 0.08468, 0.6201, 0.05561, 0.6167, 0.05045, 0.5803, 0.08029, 0.5556, 0.1201, 0.5847, 0.08468, 0.5803, 0.08029, 0.5504, 0.1167, 0.534, 0.1605, 0.5556, 0.1201, 0.5504, 0.1167, 0.5283, 0.1582, 0.5207, 0.2044, 0.534, 0.1605, 0.5283, 0.1582, 0.5146, 0.2032, 0.5162, 0.25, 0.5207, 0.2044, 0.5146, 0.2032, 0.51, 0.25, 0.5207, 0.2956, 0.5162, 0.25, 0.51, 0.25, 0.5146, 0.2968, 0.534, 0.3395, 0.5207, 0.2956, 0.5146, 0.2968, 0.5283, 0.3418, 0.5556, 0.3799, 0.534, 0.3395, 0.5283, 0.3418, 0.5504, 0.3833, 0.5847, 0.4153, 0.5556, 0.3799, 0.5504, 0.3833, 0.5803, 0.4197, 0.6201, 0.4444, 0.5847, 0.4153, 0.5803, 0.4197, 0.6167, 0.4496, 0.6605, 0.466, 0.6201, 0.4444, 0.6167, 0.4496, 0.6582, 0.4717, 0.7044, 0.4793, 0.6605, 0.466, 0.6582, 0.4717, 0.7032, 0.4854, 0.75, 0.4838, 0.7044, 0.4793, 0.7032, 0.4854, 0.75, 0.49, 0.25, 0.49, 0.2968, 0.4854, 0.2968, 0.4854, 0.25, 0.49, 0.2968, 0.4854, 0.3418, 0.4717, 0.3418, 0.4717, 0.2968, 0.4854, 0.3418, 0.4717, 0.3833, 0.4496, 0.3833, 0.4496, 0.3418, 0.4717, 0.3833, 0.4496, 0.4197, 0.4197, 0.4197, 0.4197, 0.3833, 0.4496, 0.4197, 0.4197, 0.4496, 0.3833, 0.4496, 0.3833, 0.4197, 0.4197, 0.4496, 0.3833, 0.4717, 0.3418, 0.4717, 0.3418, 0.4496, 0.3833, 0.4717, 0.3418, 0.4854, 0.2968, 0.4854, 0.2968, 0.4717, 0.3418, 0.4854, 0.2968, 0.49, 0.25, 0.49, 0.25, 0.4854, 0.2968, 0.25, 1.0, 0.2812, 1.0, 0.2812, 1.0, 0.25, 1.0, 0.4854, 0.2032, 0.4717, 0.1582, 0.4717, 0.1582, 0.4854, 0.2032, 0.4717, 0.1582, 0.4496, 0.1167, 0.4496, 0.1167, 0.4717, 0.1582, 0.4496, 0.1167, 0.4197, 0.08029, 0.4197, 0.08029, 0.4496, 0.1167, 0.4197, 0.08029, 0.3833, 0.05045, 0.3833, 0.05045, 0.4197, 0.08029, 0.3833, 0.05045, 0.3418, 0.02827, 0.3418, 0.02827, 0.3833, 0.05045, 0.3418, 0.02827, 0.2968, 0.01461, 0.2968, 0.01461, 0.3418, 0.02827, 0.2968, 0.01461, 0.25, 0.01, 0.25, 0.01, 0.2968, 0.01461, 0.25, 0.01, 0.2032, 0.01461, 0.2032, 0.01461, 0.25, 0.01, 0.2032, 0.01461, 0.1582, 0.02827, 0.1582, 0.02827, 0.2032, 0.01461, 0.1582, 0.02827, 0.1167, 0.05045, 0.1167, 0.05045, 0.1582, 0.02827, 0.1167, 0.05045, 0.08029, 0.08029, 0.08029, 0.08029, 0.1167, 0.05045, 0.08029, 0.08029, 0.05045, 0.1167, 0.05045, 0.1167, 0.08029, 0.08029, 0.05045, 0.1167, 0.02827, 0.1582, 0.02827, 0.1582, 0.05045, 0.1167, 0.02827, 0.1582, 0.01461, 0.2032, 0.01461, 0.2032, 0.02827, 0.1582, 0.7188, 1.0, 0.75, 1.0, 0.75, 1.0, 0.7188, 1.0, 0.01, 0.25, 0.01461, 0.2968, 0.01461, 0.2968, 0.01, 0.25, 0.01461, 0.2968, 0.02827, 0.3418, 0.02827, 0.3418, 0.01461, 0.2968, 0.02827, 0.3418, 0.05045, 0.3833, 0.05045, 0.3833, 0.02827, 0.3418, 0.05045, 0.3833, 0.08029, 0.4197, 0.08029, 0.4197, 0.05045, 0.3833, 0.08029, 0.4197, 0.1167, 0.4496, 0.1167, 0.4496, 0.08029, 0.4197, 0.1167, 0.4496, 0.1582, 0.4717, 0.1582, 0.4717, 0.1167, 0.4496, 0.1582, 0.4717, 0.2032, 0.4854, 0.2032, 0.4854, 0.1582, 0.4717, 0.1865, 0.3674, 0.25, 0.49, 0.25, 0.49, 0.1243, 0.2449, 0.25, 0.49, 0.2968, 0.4854, 0.2968, 0.4854, 0.25, 0.49, 0.2968, 0.4854, 0.3418, 0.4717, 0.3418, 0.4717, 0.2968, 0.4854, 0.3418, 0.4717, 0.3833, 0.4496, 0.3833, 0.4496, 0.3418, 0.4717, 0.3833, 0.4496, 0.4197, 0.4197, 0.4197, 0.4197, 0.3833, 0.4496, 0.4197, 0.4197, 0.4496, 0.3833, 0.4496, 0.3833, 0.4197, 0.4197, 0.4496, 0.3833, 0.4717, 0.3418, 0.4717, 0.3418, 0.4496, 0.3833, 0.4717, 0.3418, 0.4854, 0.2968, 0.4854, 0.2968, 0.4717, 0.3418, 0.4854, 0.2968, 0.49, 0.25, 0.49, 0.25, 0.4854, 0.2968, 0.0189, 0.25, 0.01, 0.25, 0.01, 0.25, 0.0189, 0.25, 0.4854, 0.2032, 0.4717, 0.1582, 0.4717, 0.1582, 0.4854, 0.2032, 0.4717, 0.1582, 0.4496, 0.1167, 0.4496, 0.1167, 0.4717, 0.1582, 0.4496, 0.1167, 0.4197, 0.08029, 0.4197, 0.08029, 0.4496, 0.1167, 0.4197, 0.08029, 0.3833, 0.05045, 0.3833, 0.05045, 0.4197, 0.08029, 0.3833, 0.05045, 0.3418, 0.02827, 0.3418, 0.02827, 0.3833, 0.05045, 0.3418, 0.02827, 0.2968, 0.01461, 0.2968, 0.01461, 0.3418, 0.02827, 0.2968, 0.01461, 0.25, 0.01, 0.25, 0.01, 0.2968, 0.01461, 0.25, 0.01, 0.2032, 0.01461, 0.2032, 0.01461, 0.25, 0.01, 0.2032, 0.01461, 0.1582, 0.02827, 0.1582, 0.02827, 0.2032, 0.01461, 0.1582, 0.02827, 0.1167, 0.05045, 0.1167, 0.05045, 0.1582, 0.02827, 0.1167, 0.05045, 0.08029, 0.08029, 0.08029, 0.08029, 0.1167, 0.05045, 0.08029, 0.08029, 0.05045, 0.1167, 0.05045, 0.1167, 0.08029, 0.08029, 0.05045, 0.1167, 0.02827, 0.1582, 0.02827, 0.1582, 0.05045, 0.1167, 0.02827, 0.1582, 0.01461, 0.2032, 0.01461, 0.2032, 0.02827, 0.1582, 0.4767, 0.2049, 0.4854, 0.2032, 0.4854, 0.2032, 0.4767, 0.2049, 0.01, 0.25, 0.01461, 0.2968, 0.01461, 0.2968, 0.01, 0.25, 0.01461, 0.2968, 0.02827, 0.3418, 0.02827, 0.3418, 0.01461, 0.2968, 0.02827, 0.3418, 0.05045, 0.3833, 0.05045, 0.3833, 0.02827, 0.3418, 0.05045, 0.3833, 0.08029, 0.4197, 0.08029, 0.4197, 0.05045, 0.3833, 0.08029, 0.4197, 0.1167, 0.4496, 0.1167, 0.4496, 0.08029, 0.4197, 0.1167, 0.4496, 0.1582, 0.4717, 0.1582, 0.4717, 0.1167, 0.4496, 0.1582, 0.4717, 0.2032, 0.4854, 0.2032, 0.4854, 0.1582, 0.4717, 0.2486, 0.4899, 0.25, 0.49, 0.25, 0.49, 0.1865, 0.3674, 0.25, 0.4811, 0.2951, 0.4767, 0.2968, 0.4854, 0.25, 0.49, 0.2951, 0.4767, 0.3384, 0.4635, 0.3418, 0.4717, 0.2968, 0.4854, 0.3384, 0.4635, 0.3784, 0.4421, 0.3833, 0.4496, 0.3418, 0.4717, 0.3784, 0.4421, 0.4134, 0.4134, 0.4197, 0.4197, 0.3833, 0.4496, 0.4134, 0.4134, 0.4421, 0.3784, 0.4496, 0.3833, 0.4197, 0.4197, 0.4421, 0.3784, 0.4635, 0.3384, 0.4717, 0.3418, 0.4496, 0.3833, 0.4635, 0.3384, 0.4767, 0.2951, 0.4854, 0.2968, 0.4717, 0.3418, 0.4767, 0.2951, 0.4811, 0.25, 0.49, 0.25, 0.4854, 0.2968, 0.01461, 0.2032, 0.02334, 0.2049, 0.02334, 0.2049, 0.01461, 0.2032, 0.4767, 0.2049, 0.4635, 0.1616, 0.4717, 0.1582, 0.4854, 0.2032, 0.4635, 0.1616, 0.4421, 0.1216, 0.4496, 0.1167, 0.4717, 0.1582, 0.4421, 0.1216, 0.4134, 0.08659, 0.4197, 0.08029, 0.4496, 0.1167, 0.4134, 0.08659, 0.3784, 0.05785, 0.3833, 0.05045, 0.4197, 0.08029, 0.3784, 0.05785, 0.3384, 0.0365, 0.3418, 0.02827, 0.3833, 0.05045, 0.3384, 0.0365, 0.2951, 0.02334, 0.2968, 0.01461, 0.3418, 0.02827, 0.2951, 0.02334, 0.25, 0.0189, 0.25, 0.01, 0.2968, 0.01461, 0.25, 0.0189, 0.2049, 0.02334, 0.2032, 0.01461, 0.25, 0.01, 0.2049, 0.02334, 0.1616, 0.0365, 0.1582, 0.02827, 0.2032, 0.01461, 0.1616, 0.0365, 0.1216, 0.05785, 0.1167, 0.05045, 0.1582, 0.02827, 0.1216, 0.05785, 0.08659, 0.08659, 0.08029, 0.08029, 0.1167, 0.05045, 0.08659, 0.08659, 0.05785, 0.1216, 0.05045, 0.1167, 0.08029, 0.08029, 0.05785, 0.1216, 0.0365, 0.1616, 0.02827, 0.1582, 0.05045, 0.1167, 0.0365, 0.1616, 0.02334, 0.2049, 0.01461, 0.2032, 0.02827, 0.1582, 0.49, 0.25, 0.4811, 0.25, 0.4811, 0.25, 0.49, 0.25, 0.0189, 0.25, 0.02334, 0.2951, 0.01461, 0.2968, 0.01, 0.25, 0.02334, 0.2951, 0.0365, 0.3384, 0.02827, 0.3418, 0.01461, 0.2968, 0.0365, 0.3384, 0.05785, 0.3784, 0.05045, 0.3833, 0.02827, 0.3418, 0.05785, 0.3784, 0.08659, 0.4134, 0.08029, 0.4197, 0.05045, 0.3833, 0.08659, 0.4134, 0.1216, 0.4421, 0.1167, 0.4496, 0.08029, 0.4197, 0.1216, 0.4421, 0.1616, 0.4635, 0.1582, 0.4717, 0.1167, 0.4496, 0.1616, 0.4635, 0.2049, 0.4767, 0.2032, 0.4854, 0.1582, 0.4717, 0.2487, 0.481, 0.25, 0.4811, 0.25, 0.49, 0.2486, 0.4899, 0.49, 0.25, 0.4854, 0.2032, 0.4854, 0.2032, 0.49, 0.25, 0.01461, 0.2032, 0.01, 0.25, 0.01, 0.25, 0.01461, 0.2032, 0.49, 0.25, 0.4854, 0.2032, 0.4854, 0.2032, 0.49, 0.25, 0.01461, 0.2032, 0.01, 0.25, 0.01, 0.25, 0.01461, 0.2032, 0.4811, 0.25, 0.4767, 0.2049, 0.4854, 0.2032, 0.49, 0.25, 0.02334, 0.2049, 0.0189, 0.25, 0.01, 0.25, 0.01461, 0.2032, 0.49, 0.25, 0.49, 0.25, 0.49, 0.25, 0.49, 0.25, 0.01461, 0.2032, 0.01461, 0.2032, 0.01461, 0.2032, 0.01461, 0.2032, 0.4854, 0.2032, 0.4854, 0.2032, 0.4854, 0.2032, 0.4854, 0.2032, 0.01, 0.25, 0.01, 0.25, 0.01, 0.25, 0.01, 0.25, 0.4811, 0.25, 0.4767, 0.2049, 0.4767, 0.2049, 0.4811, 0.25, 0.49, 0.25, 0.49, 0.25, 0.49, 0.25, 0.49, 0.25, 0.02334, 0.2049, 0.0189, 0.25, 0.0189, 0.25, 0.02334, 0.2049, 0.01461, 0.2032, 0.01461, 0.2032, 0.01461, 0.2032, 0.01461, 0.2032, 0.4854, 0.2032, 0.4854, 0.2032, 0.4854, 0.2032, 0.4854, 0.2032, 0.01, 0.25, 0.01, 0.25, 0.01, 0.25, 0.01, 0.25, 0.2951, 0.4767, 0.25, 0.4811, 0.2487, 0.481, 0.2049, 0.4767, 0.2049, 0.4767, 0.1616, 0.4635, 0.1216, 0.4421, 0.08659, 0.4134, 0.05785, 0.3784, 0.0365, 0.3384, 0.02334, 0.2951, 0.0189, 0.25, 0.02334, 0.2049, 0.0365, 0.1616, 0.05785, 0.1216, 0.08659, 0.08659, 0.1216, 0.05785, 0.1616, 0.0365, 0.2049, 0.02334, 0.25, 0.0189, 0.2951, 0.02334, 0.3384, 0.0365, 0.3784, 0.05785, 0.4134, 0.08659, 0.4421, 0.1216, 0.4635, 0.1616, 0.4767, 0.2049, 0.4811, 0.25, 0.4767, 0.2951, 0.4635, 0.3384, 0.4421, 0.3784, 0.4134, 0.4134, 0.3784, 0.4421, 0.3384, 0.4635, 0.4134, 0.4134, 0.3784, 0.4421, 0.3784, 0.4421, 0.4134, 0.4134, 0.2049, 0.4767, 0.1616, 0.4635, 0.1616, 0.4635, 0.2049, 0.4767, 0.1616, 0.0365, 0.2049, 0.02334, 0.2049, 0.02334, 0.1616, 0.0365, 0.4421, 0.3784, 0.4134, 0.4134, 0.4134, 0.4134, 0.4421, 0.3784, 0.2049, 0.4767, 0.2049, 0.4767, 0.2049, 0.4767, 0.2049, 0.4767, 0.1216, 0.05785, 0.1616, 0.0365, 0.1616, 0.0365, 0.1216, 0.05785, 0.4635, 0.3384, 0.4421, 0.3784, 0.4421, 0.3784, 0.4635, 0.3384, 0.08659, 0.08659, 0.1216, 0.05785, 0.1216, 0.05785, 0.08659, 0.08659, 0.4767, 0.2951, 0.4635, 0.3384, 0.4635, 0.3384, 0.4767, 0.2951, 0.05785, 0.1216, 0.08659, 0.08659, 0.08659, 0.08659, 0.05785, 0.1216, 0.4811, 0.25, 0.4767, 0.2951, 0.4767, 0.2951, 0.4811, 0.25, 0.0365, 0.1616, 0.05785, 0.1216, 0.05785, 0.1216, 0.0365, 0.1616, 0.4767, 0.2049, 0.4811, 0.25, 0.4811, 0.25, 0.4767, 0.2049, 0.02334, 0.2049, 0.0365, 0.1616, 0.0365, 0.1616, 0.02334, 0.2049, 0.4635, 0.1616, 0.4767, 0.2049, 0.4767, 0.2049, 0.4635, 0.1616, 0.0189, 0.25, 0.02334, 0.2049, 0.02334, 0.2049, 0.0189, 0.25, 0.4421, 0.1216, 0.4635, 0.1616, 0.4635, 0.1616, 0.4421, 0.1216, 0.02334, 0.2951, 0.0189, 0.25, 0.0189, 0.25, 0.02334, 0.2951, 0.4134, 0.08659, 0.4421, 0.1216, 0.4421, 0.1216, 0.4134, 0.08659, 0.0365, 0.3384, 0.02334, 0.2951, 0.02334, 0.2951, 0.0365, 0.3384, 0.3784, 0.05785, 0.4134, 0.08659, 0.4134, 0.08659, 0.3784, 0.05785, 0.05785, 0.3784, 0.0365, 0.3384, 0.0365, 0.3384, 0.05785, 0.3784, 0.3384, 0.0365, 0.3784, 0.05785, 0.3784, 0.05785, 0.3384, 0.0365, 0.2951, 0.4767, 0.25, 0.4811, 0.25, 0.4811, 0.2951, 0.4767, 0.08659, 0.4134, 0.05785, 0.3784, 0.05785, 0.3784, 0.08659, 0.4134, 0.2951, 0.02334, 0.3384, 0.0365, 0.3384, 0.0365, 0.2951, 0.02334, 0.3384, 0.4635, 0.2951, 0.4767, 0.2951, 0.4767, 0.3384, 0.4635, 0.1216, 0.4421, 0.08659, 0.4134, 0.08659, 0.4134, 0.1216, 0.4421, 0.25, 0.0189, 0.2951, 0.02334, 0.2951, 0.02334, 0.25, 0.0189, 0.3784, 0.4421, 0.3384, 0.4635, 0.3384, 0.4635, 0.3784, 0.4421, 0.1616, 0.4635, 0.1216, 0.4421, 0.1216, 0.4421, 0.1616, 0.4635, 0.25, 0.5, 0.25, 0.7049, 0.2188, 0.7049, 0.2188, 0.5, 0.0625, 0.9097, 0.0625, 0.9511, 0.03125, 0.9511, 0.03125, 0.9097, 0.09375, 0.9097, 0.09375, 0.9511, 0.0625, 0.9511, 0.0625, 0.9097, 0.125, 0.9097, 0.125, 0.9511, 0.09375, 0.9511, 0.09375, 0.9097, 0.1562, 0.9097, 0.1562, 0.9511, 0.125, 0.9511, 0.125, 0.9097, 0.1875, 0.9097, 0.1875, 0.9511, 0.1562, 0.9511, 0.1562, 0.9097, 0.2188, 0.9097, 0.2188, 0.9511, 0.1875, 0.9511, 0.1875, 0.9097, 0.25, 0.9097, 0.25, 0.9511, 0.2188, 0.9511, 0.2188, 0.9097, 0.2812, 0.9097, 0.2812, 0.9511, 0.25, 0.9511, 0.25, 0.9097, 0.3125, 0.9097, 0.3125, 0.9511, 0.2812, 0.9511, 0.2812, 0.9097, 0.3438, 0.9097, 0.3438, 0.9511, 0.3125, 0.9511, 0.3125, 0.9097, 0.375, 0.9097, 0.375, 0.9511, 0.3438, 0.9511, 0.3438, 0.9097, 0.4062, 0.9097, 0.4062, 0.9511, 0.375, 0.9511, 0.375, 0.9097, 0.4375, 0.9097, 0.4375, 0.9511, 0.4062, 0.9511, 0.4062, 0.9097, 0.4688, 0.9097, 0.4688, 0.9511, 0.4375, 0.9511, 0.4375, 0.9097, 0.5, 0.9097, 0.5, 0.9511, 0.4688, 0.9511, 0.4688, 0.9097, 0.5312, 0.9097, 0.5312, 0.9511, 0.5, 0.9511, 0.5, 0.9097, 0.5625, 0.9097, 0.5625, 0.9511, 0.5312, 0.9511, 0.5312, 0.9097, 0.5938, 0.9097, 0.5938, 0.9511, 0.5625, 0.9511, 0.5625, 0.9097, 0.625, 0.9097, 0.625, 0.9511, 0.5938, 0.9511, 0.5938, 0.9097, 0.6562, 0.9097, 0.6562, 0.9511, 0.625, 0.9511, 0.625, 0.9097, 0.6875, 0.9097, 0.6875, 0.9511, 0.6562, 0.9511, 0.6562, 0.9097, 0.7188, 0.9097, 0.7188, 0.9511, 0.6875, 0.9511, 0.6875, 0.9097, 0.75, 0.9097, 0.75, 0.9511, 0.7188, 0.9511, 0.7188, 0.9097, 0.7812, 0.9097, 0.7812, 0.9511, 0.75, 0.9511, 0.75, 0.9097, 0.8125, 0.9097, 0.8125, 0.9511, 0.7812, 0.9511, 0.7812, 0.9097, 0.8438, 0.9097, 0.8438, 0.9511, 0.8125, 0.9511, 0.8125, 0.9097, 0.875, 0.9097, 0.875, 0.9511, 0.8438, 0.9511, 0.8438, 0.9097, 0.9062, 0.9097, 0.9062, 0.9511, 0.875, 0.9511, 0.875, 0.9097, 0.9375, 0.9097, 0.9375, 0.9511, 0.9062, 0.9511, 0.9062, 0.9097, 0.9688, 0.9097, 0.9688, 0.9511, 0.9375, 0.9511, 0.9375, 0.9097, 0.0189, 0.25, 0.02334, 0.2049, 0.02334, 0.2049, 0.0189, 0.25, 0.125, 0.5, 0.125, 0.7049, 0.09375, 0.7049, 0.09375, 0.5, 0.9688, 0.7049, 0.9688, 0.9097, 0.9375, 0.9097, 0.9375, 0.7049, 0.9375, 0.7049, 0.9375, 0.9097, 0.9062, 0.9097, 0.9062, 0.7049, 0.9062, 0.7049, 0.9062, 0.9097, 0.875, 0.9097, 0.875, 0.7049, 0.875, 0.7049, 0.875, 0.9097, 0.8438, 0.9097, 0.8438, 0.7049, 0.8438, 0.7049, 0.8438, 0.9097, 0.8125, 0.9097, 0.8125, 0.7049, 0.8125, 0.7049, 0.8125, 0.9097, 0.7812, 0.9097, 0.7812, 0.7049, 0.7812, 0.7049, 0.7812, 0.9097, 0.75, 0.9097, 0.75, 0.7049, 0.75, 0.7049, 0.75, 0.9097, 0.7188, 0.9097, 0.7188, 0.7049, 0.7188, 0.7049, 0.7188, 0.9097, 0.6875, 0.9097, 0.6875, 0.7049, 0.6875, 0.7049, 0.6875, 0.9097, 0.6562, 0.9097, 0.6562, 0.7049, 0.6562, 0.7049, 0.6562, 0.9097, 0.625, 0.9097, 0.625, 0.7049, 0.625, 0.7049, 0.625, 0.9097, 0.5938, 0.9097, 0.5938, 0.7049, 0.5938, 0.7049, 0.5938, 0.9097, 0.5625, 0.9097, 0.5625, 0.7049, 0.5625, 0.7049, 0.5625, 0.9097, 0.5312, 0.9097, 0.5312, 0.7049, 0.5312, 0.7049, 0.5312, 0.9097, 0.5, 0.9097, 0.5, 0.7049, 0.5, 0.7049, 0.5, 0.9097, 0.4688, 0.9097, 0.4688, 0.7049, 0.4688, 0.7049, 0.4688, 0.9097, 0.4375, 0.9097, 0.4375, 0.7049, 0.4375, 0.7049, 0.4375, 0.9097, 0.4062, 0.9097, 0.4062, 0.7049, 0.4062, 0.7049, 0.4062, 0.9097, 0.375, 0.9097, 0.375, 0.7049, 0.375, 0.7049, 0.375, 0.9097, 0.3438, 0.9097, 0.3438, 0.7049, 0.3438, 0.7049, 0.3438, 0.9097, 0.3125, 0.9097, 0.3125, 0.7049, 0.3125, 0.7049, 0.3125, 0.9097, 0.2812, 0.9097, 0.2812, 0.7049, 0.2812, 0.7049, 0.2812, 0.9097, 0.25, 0.9097, 0.25, 0.7049, 0.25, 0.7049, 0.25, 0.9097, 0.2188, 0.9097, 0.2188, 0.7049, 0.2188, 0.7049, 0.2188, 0.9097, 0.1875, 0.9097, 0.1875, 0.7049, 0.1875, 0.7049, 0.1875, 0.9097, 0.1562, 0.9097, 0.1562, 0.7049, 0.1562, 0.7049, 0.1562, 0.9097, 0.125, 0.9097, 0.125, 0.7049, 0.125, 0.7049, 0.125, 0.9097, 0.09375, 0.9097, 0.09375, 0.7049, 0.09375, 0.7049, 0.09375, 0.9097, 0.0625, 0.9097, 0.0625, 0.7049, 0.0625, 0.7049, 0.0625, 0.9097, 0.03125, 0.9097, 0.03125, 0.7049, 0.0625, 0.5, 0.0625, 0.7049, 0.03125, 0.7049, 0.03125, 0.5, 0.4421, 0.1216, 0.4635, 0.1616, 0.4635, 0.1616, 0.4421, 0.1216, 0.4635, 0.1616, 0.4767, 0.2049, 0.4767, 0.2049, 0.4635, 0.1616, 0.2812, 0.5, 0.2812, 0.7049, 0.25, 0.7049, 0.25, 0.5, 0.1875, 0.5, 0.1875, 0.7049, 0.1562, 0.7049, 0.1562, 0.5, 0.09375, 0.5, 0.09375, 0.7049, 0.0625, 0.7049, 0.0625, 0.5, 0.375, 0.5, 0.375, 0.7049, 0.3438, 0.7049, 0.3438, 0.5, 0.0365, 0.3384, 0.02334, 0.2951, 0.02334, 0.2951, 0.0365, 0.3384, 0.625, 0.5, 0.625, 0.7049, 0.5938, 0.7049, 0.5938, 0.5, 0.02334, 0.2049, 0.0365, 0.1616, 0.0365, 0.1616, 0.02334, 0.2049, 0.3438, 0.5, 0.3438, 0.7049, 0.3125, 0.7049, 0.3125, 0.5, 0.3125, 0.5, 0.3125, 0.7049, 0.2812, 0.7049, 0.2812, 0.5, 0.4062, 0.5, 0.4062, 0.7049, 0.375, 0.7049, 0.375, 0.5, 0.1216, 0.05785, 0.1616, 0.0365, 0.1616, 0.0365, 0.1216, 0.05785, 0.0365, 0.1616, 0.05785, 0.1216, 0.05785, 0.1216, 0.0365, 0.1616, 0.5938, 0.5, 0.5938, 0.7049, 0.5625, 0.7049, 0.5625, 0.5, 0.3784, 0.05785, 0.4134, 0.08659, 0.4134, 0.08659, 0.3784, 0.05785, 0.4134, 0.08659, 0.4421, 0.1216, 0.4421, 0.1216, 0.4134, 0.08659, 0.08659, 0.08659, 0.1216, 0.05785, 0.1216, 0.05785, 0.08659, 0.08659, 0.05785, 0.3784, 0.0365, 0.3384, 0.0365, 0.3384, 0.05785, 0.3784, 0.02334, 0.2951, 0.0189, 0.25, 0.0189, 0.25, 0.02334, 0.2951, 0.6562, 0.5, 0.6562, 0.7049, 0.625, 0.7049, 0.625, 0.5, 0.05785, 0.1216, 0.08659, 0.08659, 0.08659, 0.08659, 0.05785, 0.1216, 0.25, 0.4811, 0.2951, 0.4767, 0.2951, 0.4767, 0.25, 0.4811, 0.3384, 0.0365, 0.3784, 0.05785, 0.3784, 0.05785, 0.3384, 0.0365, 0.2049, 0.4767, 0.2049, 0.4767, 0.2049, 0.4767, 0.2049, 0.4767, 0.4811, 0.25, 0.4767, 0.2951, 0.4767, 0.2951, 0.4811, 0.25, 0.2951, 0.02334, 0.3384, 0.0365, 0.3384, 0.0365, 0.2951, 0.02334, 0.4767, 0.2049, 0.4811, 0.25, 0.4811, 0.25, 0.4767, 0.2049, 0.4635, 0.3384, 0.4421, 0.3784, 0.4421, 0.3784, 0.4635, 0.3384, 0.5625, 0.5, 0.5625, 0.7049, 0.5312, 0.7049, 0.5312, 0.5, 0.25, 0.0189, 0.2951, 0.02334, 0.2951, 0.02334, 0.25, 0.0189, 0.1216, 0.4421, 0.08659, 0.4134, 0.08659, 0.4134, 0.1216, 0.4421, 0.5312, 0.5, 0.5312, 0.7049, 0.5, 0.7049, 0.5, 0.5, 0.4767, 0.2951, 0.4635, 0.3384, 0.4635, 0.3384, 0.4767, 0.2951, 0.3384, 0.4635, 0.2951, 0.4767, 0.2951, 0.4767, 0.3384, 0.4635, 0.3784, 0.4421, 0.3384, 0.4635, 0.3384, 0.4635, 0.3784, 0.4421, 0.1616, 0.4635, 0.1216, 0.4421, 0.1216, 0.4421, 0.1616, 0.4635, 0.9688, 0.5, 0.9688, 0.7049, 0.9375, 0.7049, 0.9375, 0.5, 0.08659, 0.4134, 0.05785, 0.3784, 0.05785, 0.3784, 0.08659, 0.4134, 0.8438, 0.5, 0.8438, 0.7049, 0.8125, 0.7049, 0.8125, 0.5, 0.9375, 0.5, 0.9375, 0.7049, 0.9062, 0.7049, 0.9062, 0.5, 0.5, 0.5, 0.5, 0.7049, 0.4688, 0.7049, 0.4688, 0.5, 0.4688, 0.5, 0.4688, 0.7049, 0.4375, 0.7049, 0.4375, 0.5, 0.9062, 0.5, 0.9062, 0.7049, 0.875, 0.7049, 0.875, 0.5, 0.7812, 0.5, 0.7812, 0.7049, 0.75, 0.7049, 0.75, 0.5, 0.8125, 0.5, 0.8125, 0.7049, 0.7812, 0.7049, 0.7812, 0.5, 0.875, 0.5, 0.875, 0.7049, 0.8438, 0.7049, 0.8438, 0.5, 0.4421, 0.3784, 0.4134, 0.4134, 0.4134, 0.4134, 0.4421, 0.3784, 0.1562, 0.9511, 0.1562, 0.9511, 0.125, 0.9511, 0.125, 0.9511, 0.2049, 0.02334, 0.25, 0.0189, 0.25, 0.0189, 0.2049, 0.02334, 0.6875, 0.5, 0.6875, 0.7049, 0.6562, 0.7049, 0.6562, 0.5, 0.75, 0.5, 0.75, 0.7049, 0.7188, 0.7049, 0.7188, 0.5, 0.125, 0.9511, 0.125, 0.9511, 0.09375, 0.9511, 0.09375, 0.9511, 0.7188, 0.5, 0.7188, 0.7049, 0.6875, 0.7049, 0.6875, 0.5, 0.0625, 0.9511, 0.0625, 0.9511, 0.03125, 0.9511, 0.03125, 0.9511, 0.09375, 0.9511, 0.09375, 0.9511, 0.0625, 0.9511, 0.0625, 0.9511, 0.2049, 0.4767, 0.1616, 0.4635, 0.1616, 0.4635, 0.2049, 0.4767, 0.4134, 0.4134, 0.3784, 0.4421, 0.3784, 0.4421, 0.4134, 0.4134, 0.4375, 0.5, 0.4375, 0.7049, 0.4062, 0.7049, 0.4062, 0.5, 0.1616, 0.0365, 0.2049, 0.02334, 0.2049, 0.02334, 0.1616, 0.0365, 0.1875, 0.9511, 0.1875, 0.9511, 0.1562, 0.9511, 0.1562, 0.9511, 0.2188, 0.9511, 0.2188, 0.9511, 0.1875, 0.9511, 0.1875, 0.9511, 0.25, 0.9511, 0.25, 0.9511, 0.2188, 0.9511, 0.2188, 0.9511, 0.2812, 0.9511, 0.2812, 0.9511, 0.25, 0.9511, 0.25, 0.9511, 0.3125, 0.9511, 0.3125, 0.9511, 0.2812, 0.9511, 0.2812, 0.9511, 0.3438, 0.9511, 0.3438, 0.9511, 0.3125, 0.9511, 0.3125, 0.9511, 0.375, 0.9511, 0.375, 0.9511, 0.3438, 0.9511, 0.3438, 0.9511, 0.4062, 0.9511, 0.4063, 0.9511, 0.375, 0.9511, 0.375, 0.9511, 0.4375, 0.9511, 0.4375, 0.9511, 0.4063, 0.9511, 0.4062, 0.9511, 0.4688, 0.9511, 0.4688, 0.9511, 0.4375, 0.9511, 0.4375, 0.9511, 0.5, 0.9511, 0.5, 0.9511, 0.4688, 0.9511, 0.4688, 0.9511, 0.5312, 0.9511, 0.5312, 0.9511, 0.5, 0.9511, 0.5, 0.9511, 0.5625, 0.9511, 0.5625, 0.9511, 0.5312, 0.9511, 0.5312, 0.9511, 0.5938, 0.9511, 0.5938, 0.9511, 0.5625, 0.9511, 0.5625, 0.9511, 0.625, 0.9511, 0.625, 0.9511, 0.5938, 0.9511, 0.5938, 0.9511, 0.6562, 0.9511, 0.6562, 0.9511, 0.625, 0.9511, 0.625, 0.9511, 0.6875, 0.9511, 0.6875, 0.9511, 0.6562, 0.9511, 0.6562, 0.9511, 0.7188, 0.9511, 0.7188, 0.9511, 0.6875, 0.9511, 0.6875, 0.9511, 0.75, 0.9511, 0.75, 0.9511, 0.7188, 0.9511, 0.7188, 0.9511, 0.7812, 0.9511, 0.7812, 0.9511, 0.75, 0.9511, 0.75, 0.9511, 0.8125, 0.9511, 0.8125, 0.9511, 0.7812, 0.9511, 0.7812, 0.9511, 0.8438, 0.9511, 0.8438, 0.9511, 0.8125, 0.9511, 0.8125, 0.9511, 0.875, 0.9511, 0.875, 0.9511, 0.8438, 0.9511, 0.8438, 0.9511, 0.9062, 0.9511, 0.9062, 0.9511, 0.875, 0.9511, 0.875, 0.9511, 0.9375, 0.9511, 0.9375, 0.9511, 0.9062, 0.9511, 0.9062, 0.9511, 0.9688, 0.9511, 0.9688, 0.9511, 0.9375, 0.9511, 0.9375, 0.9511, 0.1616, 0.0365, 0.2049, 0.02334, 0.2049, 0.02334, 0.1616, 0.0365, 0.4134, 0.4134, 0.3784, 0.4421, 0.3784, 0.4421, 0.4134, 0.4134, 0.2049, 0.4767, 0.1616, 0.4635, 0.1616, 0.4635, 0.2049, 0.4767, 0.2049, 0.02334, 0.25, 0.0189, 0.25, 0.0189, 0.2049, 0.02334, 0.4421, 0.3784, 0.4134, 0.4134, 0.4134, 0.4134, 0.4421, 0.3784, 0.08659, 0.4134, 0.05785, 0.3784, 0.05785, 0.3784, 0.08659, 0.4134, 0.1616, 0.4635, 0.1216, 0.4421, 0.1216, 0.4421, 0.1616, 0.4635, 0.3784, 0.4421, 0.3384, 0.4635, 0.3384, 0.4635, 0.3784, 0.4421, 0.3384, 0.4635, 0.2951, 0.4767, 0.2951, 0.4767, 0.3384, 0.4635, 0.4767, 0.2951, 0.4635, 0.3384, 0.4635, 0.3384, 0.4767, 0.2951, 0.1216, 0.4421, 0.08659, 0.4134, 0.08659, 0.4134, 0.1216, 0.4421, 0.25, 0.0189, 0.2951, 0.02334, 0.2951, 0.02334, 0.25, 0.0189, 0.4635, 0.3384, 0.4421, 0.3784, 0.4421, 0.3784, 0.4635, 0.3384, 0.4767, 0.2049, 0.4811, 0.25, 0.4811, 0.25, 0.4767, 0.2049, 0.2951, 0.02334, 0.3384, 0.0365, 0.3384, 0.0365, 0.2951, 0.02334, 0.4811, 0.25, 0.4767, 0.2951, 0.4767, 0.2951, 0.4811, 0.25, 0.2049, 0.4767, 0.2049, 0.4767, 0.2049, 0.4767, 0.2049, 0.4767, 0.3384, 0.0365, 0.3784, 0.05785, 0.3784, 0.05785, 0.3384, 0.0365, 0.2951, 0.4767, 0.25, 0.4811, 0.25, 0.4811, 0.2951, 0.4767, 0.05785, 0.1216, 0.08659, 0.08659, 0.08659, 0.08659, 0.05785, 0.1216, 0.02334, 0.2951, 0.0189, 0.25, 0.0189, 0.25, 0.02334, 0.2951, 0.05785, 0.3784, 0.0365, 0.3384, 0.0365, 0.3384, 0.05785, 0.3784, 0.08659, 0.08659, 0.1216, 0.05785, 0.1216, 0.05785, 0.08659, 0.08659, 0.4134, 0.08659, 0.4421, 0.1216, 0.4421, 0.1216, 0.4134, 0.08659, 0.3784, 0.05785, 0.4134, 0.08659, 0.4134, 0.08659, 0.3784, 0.05785, 0.0365, 0.1616, 0.05785, 0.1216, 0.05785, 0.1216, 0.0365, 0.1616, 0.1216, 0.05785, 0.1616, 0.0365, 0.1616, 0.0365, 0.1216, 0.05785, 0.02334, 0.2049, 0.0365, 0.1616, 0.0365, 0.1616, 0.02334, 0.2049, 0.0365, 0.3384, 0.02334, 0.2951, 0.02334, 0.2951, 0.0365, 0.3384, 0.4635, 0.1616, 0.4767, 0.2049, 0.4767, 0.2049, 0.4635, 0.1616, 0.4421, 0.1216, 0.4635, 0.1616, 0.4635, 0.1616, 0.4421, 0.1216, 0.0189, 0.25, 0.02334, 0.2049, 0.02334, 0.2049, 0.0189, 0.25, 0.25, 0.4811, 0.2487, 0.481, 0.2487, 0.481, 0.25, 0.4811, 0.25, 0.4811, 0.2487, 0.481, 0.2487, 0.481, 0.25, 0.4811, 0.25, 0.4811, 0.2487, 0.481, 0.2487, 0.481, 0.25, 0.4811, 0.2049, 0.4767, 0.2487, 0.481, 0.2486, 0.4899, 0.2032, 0.4854, 0.2032, 0.4854, 0.2486, 0.4899, 0.2486, 0.4899, 0.2032, 0.4854, 0.1761, 0.347, 0.1865, 0.3674, 0.1243, 0.2449, 0.1761, 0.347, 0.2032, 0.4854, 0.1761, 0.347, 0.1761, 0.347, 0.2032, 0.4854, 0.2032, 0.4854, 0.2032, 0.4854, 0.2032, 0.4854, 0.2032, 0.4854, 0.2049, 0.4767, 0.2049, 0.4767, 0.2032, 0.4854, 0.2032, 0.4854, 0.2487, 0.481, 0.2049, 0.4767, 0.2049, 0.4767, 0.2487, 0.481, 0.2049, 0.4767, 0.2487, 0.481, 0.2487, 0.481, 0.2049, 0.4767, 0.2487, 0.481, 0.2049, 0.4767, 0.2049, 0.4767, 0.2487, 0.481, 0.2487, 0.481, 0.2487, 0.481, 0.2487, 0.481, 0.2487, 0.481, 0.25, 0.4811, 0.25, 0.4811, 0.25, 0.4811, 0.25, 0.4811, 0.2487, 0.481, 0.2487, 0.481, 0.2487, 0.481, 0.2487, 0.481, 0.2951, 0.4767, 0.25, 0.4811, 0.25, 0.4811, 0.2951, 0.4767, 0.2487, 0.481, 0.2049, 0.4767, 0.2049, 0.4767, 0.2487, 0.481, 0.2951, 0.4767, 0.2951, 0.4767, 0.2951, 0.4767, 0.2951, 0.4767, 0.2049, 0.4767, 0.2049, 0.4767, 0.2049, 0.4767, 0.2049, 0.4767, 0.25, 0.4811, 0.25, 0.4811, 0.25, 0.4811, 0.25, 0.4811, 0.2487, 0.481, 0.2049, 0.4767, 0.2049, 0.4767, 0.2487, 0.481, 0.2049, 0.4767, 0.2049, 0.4767, 0.2049, 0.4767, 0.2049, 0.4767, 0.2049, 0.4767, 0.2487, 0.481, 0.2487, 0.481, 0.2049, 0.4767, 0.2951, 0.4767, 0.2951, 0.4767, 0.2951, 0.4767, 0.2951, 0.4767, 0.25, 0.4811, 0.2951, 0.4767, 0.2951, 0.4767, 0.25, 0.4811, 0.2049, 0.4767, 0.2049, 0.4767, 0.2049, 0.4767, 0.2049, 0.4767, 0.2487, 0.481, 0.2049, 0.4767, 0.2049, 0.4767, 0.2487, 0.481, 0.2951, 0.4767, 0.25, 0.4811, 0.25, 0.4811, 0.2951, 0.4767, 0.25, 0.4811, 0.2951, 0.4767, 0.2951, 0.4767, 0.25, 0.4811, 0.2951, 0.4767, 0.2951, 0.4767, 0.2951, 0.4767, 0.2951, 0.4767, 0.2951, 0.4767, 0.25, 0.4811, 0.25, 0.4811, 0.2951, 0.4767, 0.25, 0.4811, 0.25, 0.4811, 0.25, 0.4811, 0.25, 0.4811, 0.2487, 0.481, 0.2487, 0.481, 0.2487, 0.481, 0.2487, 0.481, 0.2049, 0.4767, 0.2487, 0.481, 0.2487, 0.481, 0.2049, 0.4767, 0.2951, 0.4767, 0.2951, 0.4767, 0.2951, 0.4767, 0.2951, 0.4767, 0.25, 0.4811, 0.2951, 0.4767, 0.2951, 0.4767, 0.25, 0.4811, 0.2049, 0.4767, 0.2487, 0.481, 0.2487, 0.481, 0.2049, 0.4767, 0.2487, 0.481, 0.2487, 0.481, 0.2487, 0.481, 0.2487, 0.481, 0.2049, 0.4767, 0.2049, 0.4767, 0.2049, 0.4767, 0.2049, 0.4767, 0.2487, 0.481, 0.2049, 0.4767, 0.2049, 0.4767, 0.2487, 0.481, 0.2951, 0.4767, 0.25, 0.4811, 0.25, 0.4811, 0.2951, 0.4767, 0.25, 0.4811, 0.25, 0.4811, 0.25, 0.4811, 0.25, 0.4811, 0.2487, 0.481, 0.2487, 0.481, 0.2487, 0.481, 0.2487, 0.481, 0.2049, 0.4767, 0.2487, 0.481, 0.2487, 0.481, 0.2049, 0.4767, 0.25, 0.4811, 0.25, 0.4811, 0.25, 0.4811, 0.25, 0.4811, 0.2951, 0.4767, 0.25, 0.4811, 0.25, 0.4811, 0.2951, 0.4767, 0.2951, 0.4767, 0.2951, 0.4767, 0.2951, 0.4767, 0.2951, 0.4767, 0.25, 0.4811, 0.2951, 0.4767, 0.2951, 0.4767, 0.25, 0.4811, 0.2049, 0.4767, 0.2049, 0.4767, 0.2049, 0.4767, 0.2049, 0.4767, 0.2487, 0.481, 0.2049, 0.4767, 0.2049, 0.4767, 0.2487, 0.481, 0.2951, 0.4767, 0.25, 0.4811, 0.25, 0.4811, 0.2951, 0.4767, 0.25, 0.4811, 0.25, 0.4811, 0.25, 0.4811, 0.25, 0.4811, 0.2487, 0.481, 0.2049, 0.4767, 0.2049, 0.4767, 0.2487, 0.481, 0.2049, 0.4767, 0.2049, 0.4767, 0.2049, 0.4767, 0.2049, 0.4767, 0.2487, 0.481, 0.2487, 0.481, 0.2487, 0.481, 0.2487, 0.481, 0.2049, 0.4767, 0.2487, 0.481, 0.2487, 0.481, 0.2049, 0.4767, 0.2951, 0.4767, 0.2951, 0.4767, 0.2951, 0.4767, 0.2951, 0.4767, 0.25, 0.4811, 0.2951, 0.4767, 0.2951, 0.4767, 0.25, 0.4811, 0.2049, 0.4767, 0.2049, 0.4767, 0.2049, 0.4767, 0.2049, 0.4767, 0.2487, 0.481, 0.2049, 0.4767, 0.2049, 0.4767, 0.2487, 0.481, 0.2951, 0.4767, 0.2951, 0.4767, 0.2951, 0.4767, 0.2951, 0.4767, 0.2049, 0.4767, 0.2487, 0.481, 0.2487, 0.481, 0.2049, 0.4767, 0.2951, 0.4767, 0.25, 0.4811, 0.25, 0.4811, 0.2951, 0.4767, 0.25, 0.4811, 0.25, 0.4811, 0.25, 0.4811, 0.25, 0.4811, 0.2487, 0.481, 0.2487, 0.481, 0.2487, 0.481, 0.2487, 0.481, 0.2049, 0.4767, 0.2487, 0.481, 0.2487, 0.481, 0.2049, 0.4767, 0.2951, 0.4767, 0.2951, 0.4767, 0.2951, 0.4767, 0.2951, 0.4767, 0.25, 0.4811, 0.2951, 0.4767, 0.2951, 0.4767, 0.25, 0.4811, 0.2049, 0.4767, 0.2487, 0.481, 0.2487, 0.481, 0.2049, 0.4767, 0.2487, 0.481, 0.2487, 0.481, 0.2487, 0.481, 0.2487, 0.481, 0.25, 0.4811, 0.2951, 0.4767, 0.2951, 0.4767, 0.25, 0.4811, 0.2049, 0.4767, 0.2049, 0.4767, 0.2049, 0.4767, 0.2049, 0.4767, 0.2487, 0.481, 0.2049, 0.4767, 0.2049, 0.4767, 0.2487, 0.481, 0.2951, 0.4767, 0.25, 0.4811, 0.25, 0.4811, 0.2951, 0.4767, 0.25, 0.4811, 0.25, 0.4811, 0.25, 0.4811, 0.25, 0.4811, 0.2487, 0.481, 0.2487, 0.481, 0.2487, 0.481, 0.2487, 0.481, 0.2951, 0.4767, 0.25, 0.4811, 0.25, 0.4811, 0.2951, 0.4767, 0.2487, 0.481, 0.2049, 0.4767, 0.2049, 0.4767, 0.2487, 0.481, 0.2951, 0.4767, 0.2951, 0.4767, 0.2951, 0.4767, 0.2951, 0.4767, 0.25, 0.4811, 0.2951, 0.4767, 0.2951, 0.4767, 0.25, 0.4811, 0.2049, 0.4767, 0.2049, 0.4767, 0.2049, 0.4767, 0.2049, 0.4767, 0.2487, 0.481, 0.2049, 0.4767, 0.2049, 0.4767, 0.2487, 0.481, 0.2951, 0.4767, 0.25, 0.4811, 0.25, 0.4811, 0.2951, 0.4767, 0.25, 0.4811, 0.25, 0.4811, 0.25, 0.4811, 0.25, 0.4811, 0.2049, 0.4767, 0.2049, 0.4767, 0.2049, 0.4767, 0.2049, 0.4767, 0.25, 0.4811, 0.2951, 0.4767, 0.2951, 0.4767, 0.25, 0.4811, 0.25, 0.4811, 0.25, 0.4811, 0.25, 0.4811, 0.25, 0.4811, 0.2487, 0.481, 0.2487, 0.481, 0.2487, 0.481, 0.2487, 0.481, 0.2049, 0.4767, 0.2487, 0.481, 0.2487, 0.481, 0.2049, 0.4767, 0.2951, 0.4767, 0.2951, 0.4767, 0.2951, 0.4767, 0.2951, 0.4767, 0.25, 0.4811, 0.2951, 0.4767, 0.2951, 0.4767, 0.25, 0.4811, 0.2049, 0.4767, 0.2049, 0.4767, 0.2049, 0.4767, 0.2049, 0.4767, 0.2951, 0.4767, 0.25, 0.4811, 0.25, 0.4811, 0.2951, 0.4767, 0.2487, 0.481, 0.2049, 0.4767, 0.2049, 0.4767, 0.2487, 0.481, 0.2487, 0.481, 0.2049, 0.4767, 0.2049, 0.4767, 0.2487, 0.481, 0.2951, 0.4767, 0.25, 0.4811, 0.25, 0.4811, 0.2951, 0.4767, 0.25, 0.4811, 0.25, 0.4811, 0.25, 0.4811, 0.25, 0.4811, 0.2487, 0.481, 0.2487, 0.481, 0.2487, 0.481, 0.2487, 0.481, 0.2049, 0.4767, 0.2487, 0.481, 0.2487, 0.481, 0.2049, 0.4767, 0.2951, 0.4767, 0.2951, 0.4767, 0.2951, 0.4767, 0.2951, 0.4767])
me_cylinder.use_remesh_fix_poles = True
me_cylinder.use_remesh_preserve_attributes = False
me_cylinder.update()

# ---- objects
ob_light = bpy.data.objects.new('Light', light_light)
ob_camera = bpy.data.objects.new('Camera', cam_camera)
ob_cylinder = bpy.data.objects.new('Cylinder', me_cylinder)

# ---- transforms, parenting, visibility, modifiers, constraints
ob_light.location = (4.076, 1.005, 5.904)
ob_light.rotation_euler = (0.6503, 0.05522, 1.866)
ob_light.lock_rotations_4d = False
ob_light.empty_display_type = 'ARROWS'
ob_light.color = (0.0, 0.0, 0.0, 0.0)
ob_light.lineart.crease_threshold = 0.0
ob_camera.location = (7.359, -6.926, 4.958)
ob_camera.rotation_euler = (1.109, 0.0, 0.8149)
ob_camera.lock_rotations_4d = False
ob_camera.empty_display_type = 'ARROWS'
ob_camera.color = (0.0, 0.0, 0.0, 0.0)
ob_camera.display_type = 'WIRE'
ob_camera.lineart.crease_threshold = 0.0
ob_cylinder.location = (0.0, 0.0, 0.0)
ob_cylinder.scale = (1.0, 1.0, 1.071)

# ---- collection membership
col_collection.objects.link(ob_light)
col_collection.objects.link(ob_camera)
col_collection.objects.link(ob_cylinder)

# ---- scene / render settings (as saved in the file)
scene.camera = ob_camera
scene.frame_start = 1; scene.frame_end = 250; scene.frame_set(1)
scene.render.engine = 'BLENDER_EEVEE_NEXT'
scene.cycles.use_denoising = False
scene.cycles.samples = 128
scene.cycles.sampling_pattern = 'TABULATED_SOBOL'
scene.cycles.use_adaptive_sampling = False
scene.cycles.use_light_tree = False
scene.view_settings.view_transform = 'Filmic'
bpy.context.view_layer.update()
